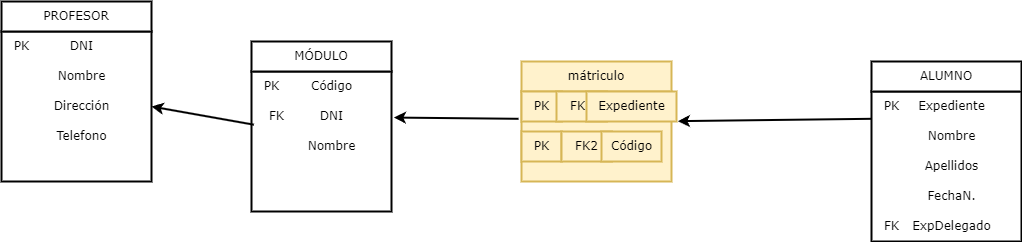

The diagram above was exported from draw.io. Its source (the exported page's mxGraphModel, read from the mxfile embedded in the PNG):
<mxGraphModel dx="1098" dy="828" grid="1" gridSize="10" guides="1" tooltips="1" connect="1" arrows="1" fold="1" page="1" pageScale="1" pageWidth="1169" pageHeight="827" math="0" shadow="0">
  <root>
    <mxCell id="0" />
    <mxCell id="1" parent="0" />
    <mxCell id="YZ2MhGtCGNL4RignCg7N-2" value="" style="whiteSpace=wrap;html=1;aspect=fixed;strokeWidth=2;fontFamily=Verdana;" parent="1" vertex="1">
      <mxGeometry x="30" y="70" width="150" height="150" as="geometry" />
    </mxCell>
    <mxCell id="YZ2MhGtCGNL4RignCg7N-3" value="PROFESOR" style="rounded=0;whiteSpace=wrap;html=1;strokeWidth=2;fontFamily=Verdana;" parent="1" vertex="1">
      <mxGeometry x="30" y="40" width="150" height="30" as="geometry" />
    </mxCell>
    <mxCell id="YZ2MhGtCGNL4RignCg7N-4" value="PK" style="text;html=1;align=center;verticalAlign=middle;resizable=0;points=[];autosize=1;strokeColor=none;fillColor=none;strokeWidth=2;fontFamily=Verdana;" parent="1" vertex="1">
      <mxGeometry x="30" y="70" width="40" height="30" as="geometry" />
    </mxCell>
    <mxCell id="YZ2MhGtCGNL4RignCg7N-5" value="DNI" style="text;html=1;align=center;verticalAlign=middle;resizable=0;points=[];autosize=1;strokeColor=none;fillColor=none;strokeWidth=2;fontFamily=Verdana;" parent="1" vertex="1">
      <mxGeometry x="85" y="70" width="50" height="30" as="geometry" />
    </mxCell>
    <mxCell id="YZ2MhGtCGNL4RignCg7N-6" value="Nombre" style="text;html=1;align=center;verticalAlign=middle;resizable=0;points=[];autosize=1;strokeColor=none;fillColor=none;strokeWidth=2;fontFamily=Verdana;" parent="1" vertex="1">
      <mxGeometry x="75" y="100" width="70" height="30" as="geometry" />
    </mxCell>
    <mxCell id="YZ2MhGtCGNL4RignCg7N-7" value="Dirección" style="text;html=1;align=center;verticalAlign=middle;resizable=0;points=[];autosize=1;strokeColor=none;fillColor=none;strokeWidth=2;fontFamily=Verdana;" parent="1" vertex="1">
      <mxGeometry x="70" y="130" width="80" height="30" as="geometry" />
    </mxCell>
    <mxCell id="YZ2MhGtCGNL4RignCg7N-8" value="Telefono" style="text;html=1;align=center;verticalAlign=middle;resizable=0;points=[];autosize=1;strokeColor=none;fillColor=none;strokeWidth=2;fontFamily=Verdana;" parent="1" vertex="1">
      <mxGeometry x="75" y="160" width="70" height="30" as="geometry" />
    </mxCell>
    <mxCell id="YZ2MhGtCGNL4RignCg7N-9" value="" style="whiteSpace=wrap;html=1;aspect=fixed;strokeWidth=2;fontFamily=Verdana;" parent="1" vertex="1">
      <mxGeometry x="280" y="110" width="140" height="140" as="geometry" />
    </mxCell>
    <mxCell id="YZ2MhGtCGNL4RignCg7N-10" value="MÓDULO" style="rounded=0;whiteSpace=wrap;html=1;strokeWidth=2;fontFamily=Verdana;" parent="1" vertex="1">
      <mxGeometry x="280" y="80" width="140" height="30" as="geometry" />
    </mxCell>
    <mxCell id="YZ2MhGtCGNL4RignCg7N-11" value="PK" style="text;html=1;align=center;verticalAlign=middle;resizable=0;points=[];autosize=1;strokeColor=none;fillColor=none;strokeWidth=2;fontFamily=Verdana;" parent="1" vertex="1">
      <mxGeometry x="280" y="110" width="40" height="30" as="geometry" />
    </mxCell>
    <mxCell id="YZ2MhGtCGNL4RignCg7N-12" value="Código" style="text;html=1;align=center;verticalAlign=middle;resizable=0;points=[];autosize=1;strokeColor=none;fillColor=none;strokeWidth=2;fontFamily=Verdana;" parent="1" vertex="1">
      <mxGeometry x="330" y="110" width="60" height="30" as="geometry" />
    </mxCell>
    <mxCell id="YZ2MhGtCGNL4RignCg7N-13" value="DNI" style="text;html=1;align=center;verticalAlign=middle;resizable=0;points=[];autosize=1;strokeColor=none;fillColor=none;strokeWidth=2;fontFamily=Verdana;" parent="1" vertex="1">
      <mxGeometry x="335" y="140" width="50" height="30" as="geometry" />
    </mxCell>
    <mxCell id="YZ2MhGtCGNL4RignCg7N-14" value="Nombre" style="text;html=1;align=center;verticalAlign=middle;resizable=0;points=[];autosize=1;strokeColor=none;fillColor=none;strokeWidth=2;fontFamily=Verdana;" parent="1" vertex="1">
      <mxGeometry x="325" y="170" width="70" height="30" as="geometry" />
    </mxCell>
    <mxCell id="YZ2MhGtCGNL4RignCg7N-16" value="FK" style="text;html=1;align=center;verticalAlign=middle;resizable=0;points=[];autosize=1;strokeColor=none;fillColor=none;strokeWidth=2;fontFamily=Verdana;" parent="1" vertex="1">
      <mxGeometry x="285" y="140" width="40" height="30" as="geometry" />
    </mxCell>
    <mxCell id="YZ2MhGtCGNL4RignCg7N-18" value="" style="rounded=0;whiteSpace=wrap;html=1;fillColor=#fff2cc;strokeColor=#d6b656;strokeWidth=2;fontFamily=Verdana;" parent="1" vertex="1">
      <mxGeometry x="550" y="130" width="150" height="90" as="geometry" />
    </mxCell>
    <mxCell id="YZ2MhGtCGNL4RignCg7N-19" value="mátriculo" style="rounded=0;whiteSpace=wrap;html=1;fillColor=#fff2cc;strokeColor=#d6b656;strokeWidth=2;fontFamily=Verdana;" parent="1" vertex="1">
      <mxGeometry x="550" y="100" width="150" height="30" as="geometry" />
    </mxCell>
    <mxCell id="YZ2MhGtCGNL4RignCg7N-20" value="PK" style="text;html=1;align=center;verticalAlign=middle;resizable=0;points=[];autosize=1;strokeColor=#d6b656;fillColor=#fff2cc;strokeWidth=2;fontFamily=Verdana;" parent="1" vertex="1">
      <mxGeometry x="550" y="130" width="40" height="30" as="geometry" />
    </mxCell>
    <mxCell id="YZ2MhGtCGNL4RignCg7N-21" value="FK1" style="text;html=1;align=center;verticalAlign=middle;resizable=0;points=[];autosize=1;strokeColor=#d6b656;fillColor=#fff2cc;strokeWidth=2;fontFamily=Verdana;" parent="1" vertex="1">
      <mxGeometry x="585" y="130" width="50" height="30" as="geometry" />
    </mxCell>
    <mxCell id="YZ2MhGtCGNL4RignCg7N-22" value="Expediente" style="text;html=1;align=center;verticalAlign=middle;resizable=0;points=[];autosize=1;strokeColor=#d6b656;fillColor=#fff2cc;strokeWidth=2;fontFamily=Verdana;" parent="1" vertex="1">
      <mxGeometry x="615" y="130" width="90" height="30" as="geometry" />
    </mxCell>
    <mxCell id="YZ2MhGtCGNL4RignCg7N-23" value="PK" style="text;html=1;align=center;verticalAlign=middle;resizable=0;points=[];autosize=1;strokeColor=#d6b656;fillColor=#fff2cc;strokeWidth=2;fontFamily=Verdana;" parent="1" vertex="1">
      <mxGeometry x="550" y="170" width="40" height="30" as="geometry" />
    </mxCell>
    <mxCell id="YZ2MhGtCGNL4RignCg7N-24" value="FK2" style="text;html=1;align=center;verticalAlign=middle;resizable=0;points=[];autosize=1;strokeColor=#d6b656;fillColor=#fff2cc;strokeWidth=2;fontFamily=Verdana;" parent="1" vertex="1">
      <mxGeometry x="590" y="170" width="50" height="30" as="geometry" />
    </mxCell>
    <mxCell id="YZ2MhGtCGNL4RignCg7N-25" value="Código" style="text;html=1;align=center;verticalAlign=middle;resizable=0;points=[];autosize=1;strokeColor=#d6b656;fillColor=#fff2cc;strokeWidth=2;fontFamily=Verdana;" parent="1" vertex="1">
      <mxGeometry x="630" y="170" width="60" height="30" as="geometry" />
    </mxCell>
    <mxCell id="YZ2MhGtCGNL4RignCg7N-26" value="" style="whiteSpace=wrap;html=1;aspect=fixed;strokeWidth=2;fontFamily=Verdana;" parent="1" vertex="1">
      <mxGeometry x="900" y="130" width="150" height="150" as="geometry" />
    </mxCell>
    <mxCell id="YZ2MhGtCGNL4RignCg7N-27" value="ALUMNO" style="rounded=0;whiteSpace=wrap;html=1;strokeWidth=2;fontFamily=Verdana;" parent="1" vertex="1">
      <mxGeometry x="900" y="100" width="150" height="30" as="geometry" />
    </mxCell>
    <mxCell id="YZ2MhGtCGNL4RignCg7N-28" value="PK" style="text;html=1;align=center;verticalAlign=middle;resizable=0;points=[];autosize=1;strokeColor=none;fillColor=none;strokeWidth=2;fontFamily=Verdana;" parent="1" vertex="1">
      <mxGeometry x="900" y="130" width="40" height="30" as="geometry" />
    </mxCell>
    <mxCell id="YZ2MhGtCGNL4RignCg7N-29" value="Expediente" style="text;html=1;align=center;verticalAlign=middle;resizable=0;points=[];autosize=1;strokeColor=none;fillColor=none;strokeWidth=2;fontFamily=Verdana;" parent="1" vertex="1">
      <mxGeometry x="935" y="130" width="90" height="30" as="geometry" />
    </mxCell>
    <mxCell id="YZ2MhGtCGNL4RignCg7N-30" value="Nombre" style="text;html=1;align=center;verticalAlign=middle;resizable=0;points=[];autosize=1;strokeColor=none;fillColor=none;strokeWidth=2;fontFamily=Verdana;" parent="1" vertex="1">
      <mxGeometry x="945" y="160" width="70" height="30" as="geometry" />
    </mxCell>
    <mxCell id="YZ2MhGtCGNL4RignCg7N-31" value="Apellidos" style="text;html=1;align=center;verticalAlign=middle;resizable=0;points=[];autosize=1;strokeColor=none;fillColor=none;strokeWidth=2;fontFamily=Verdana;" parent="1" vertex="1">
      <mxGeometry x="940" y="190" width="80" height="30" as="geometry" />
    </mxCell>
    <mxCell id="YZ2MhGtCGNL4RignCg7N-32" value="FechaN." style="text;html=1;align=center;verticalAlign=middle;resizable=0;points=[];autosize=1;strokeColor=none;fillColor=none;strokeWidth=2;fontFamily=Verdana;" parent="1" vertex="1">
      <mxGeometry x="945" y="220" width="70" height="30" as="geometry" />
    </mxCell>
    <mxCell id="YZ2MhGtCGNL4RignCg7N-33" value="FK" style="text;html=1;align=center;verticalAlign=middle;resizable=0;points=[];autosize=1;strokeColor=none;fillColor=none;strokeWidth=2;fontFamily=Verdana;" parent="1" vertex="1">
      <mxGeometry x="900" y="250" width="40" height="30" as="geometry" />
    </mxCell>
    <mxCell id="YZ2MhGtCGNL4RignCg7N-34" value="ExpDelegado" style="text;html=1;align=center;verticalAlign=middle;resizable=0;points=[];autosize=1;strokeColor=none;fillColor=none;strokeWidth=2;fontFamily=Verdana;" parent="1" vertex="1">
      <mxGeometry x="930" y="250" width="100" height="30" as="geometry" />
    </mxCell>
    <mxCell id="Zquey6f6T7FRbKNipIt--1" value="" style="endArrow=classic;html=1;rounded=0;exitX=0;exitY=0.91;exitDx=0;exitDy=0;exitPerimeter=0;entryX=1.015;entryY=0.988;entryDx=0;entryDy=0;entryPerimeter=0;strokeWidth=2;fontFamily=Verdana;" parent="1" source="YZ2MhGtCGNL4RignCg7N-28" target="YZ2MhGtCGNL4RignCg7N-22" edge="1">
      <mxGeometry width="50" height="50" relative="1" as="geometry">
        <mxPoint x="760" y="440" as="sourcePoint" />
        <mxPoint x="810" y="390" as="targetPoint" />
      </mxGeometry>
    </mxCell>
    <mxCell id="Zquey6f6T7FRbKNipIt--2" value="" style="endArrow=classic;html=1;rounded=0;exitX=-0.074;exitY=0.91;exitDx=0;exitDy=0;exitPerimeter=0;entryX=1.017;entryY=0.329;entryDx=0;entryDy=0;entryPerimeter=0;strokeWidth=2;fontFamily=Verdana;" parent="1" source="YZ2MhGtCGNL4RignCg7N-20" target="YZ2MhGtCGNL4RignCg7N-9" edge="1">
      <mxGeometry width="50" height="50" relative="1" as="geometry">
        <mxPoint x="760" y="440" as="sourcePoint" />
        <mxPoint x="810" y="390" as="targetPoint" />
      </mxGeometry>
    </mxCell>
    <mxCell id="Zquey6f6T7FRbKNipIt--3" value="" style="endArrow=classic;html=1;rounded=0;exitX=-0.066;exitY=0.773;exitDx=0;exitDy=0;exitPerimeter=0;entryX=1;entryY=0.5;entryDx=0;entryDy=0;strokeWidth=2;fontFamily=Verdana;" parent="1" source="YZ2MhGtCGNL4RignCg7N-16" target="YZ2MhGtCGNL4RignCg7N-2" edge="1">
      <mxGeometry width="50" height="50" relative="1" as="geometry">
        <mxPoint x="557" y="167" as="sourcePoint" />
        <mxPoint x="432" y="166" as="targetPoint" />
      </mxGeometry>
    </mxCell>
  </root>
</mxGraphModel>